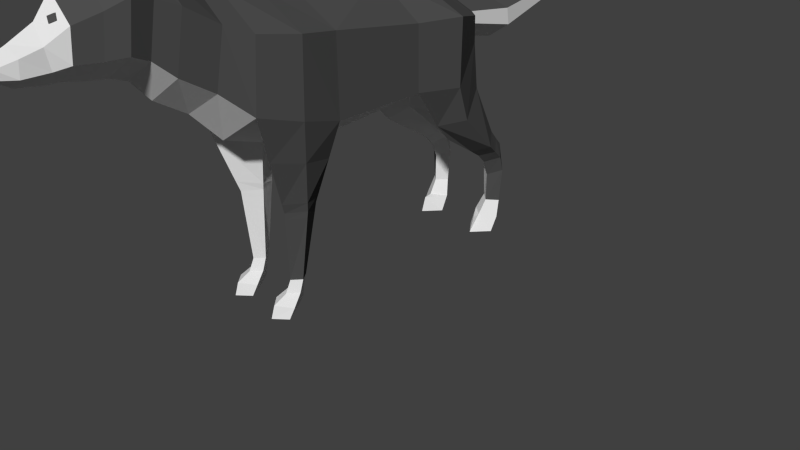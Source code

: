 # Source: Wolf.blend  (saved by Blender 2.78.0; exported with 4.5.12 LTS)
import bpy
from mathutils import Matrix  # noqa: F401  (used for matrix-valued properties, if any)

bpy.ops.wm.read_factory_settings(use_empty=True)
scene = bpy.context.scene
scene.name = 'Scene'

# ---- collections
col_collection_1 = bpy.data.collections.new('Collection 1'); scene.collection.children.link(col_collection_1)

# ---- materials (node trees are filled in below, after node groups)
mat_grey = bpy.data.materials.new('Grey')
mat_grey.alpha_threshold = 0.0
mat_grey.diffuse_color = (0.08001, 0.08001, 0.08001, 1.0)
mat_grey.roughness = 0.5
mat_white = bpy.data.materials.new('White')
mat_white.alpha_threshold = 0.0
mat_white.roughness = 0.5

# ---- material node trees
mat_grey.use_nodes = True; mat_grey.node_tree.nodes.clear()
_N = mat_grey.node_tree.nodes; _L = mat_grey.node_tree.links
n0 = _N.new('ShaderNodeOutputMaterial'); n0.name = 'Material Output'; n0.location = (300, 300)
n1 = _N.new('ShaderNodeBsdfDiffuse'); n1.name = 'Diffuse BSDF'; n1.location = (10, 300)
n1.inputs[0].default_value = (0.07619, 0.07619, 0.07619, 1.0)
_L.new(n1.outputs[0], n0.inputs[0])
n0.is_active_output = True
mat_white.use_nodes = True; mat_white.node_tree.nodes.clear()
_N = mat_white.node_tree.nodes; _L = mat_white.node_tree.links
n0 = _N.new('ShaderNodeOutputMaterial'); n0.name = 'Material Output'; n0.location = (300, 300)
n1 = _N.new('ShaderNodeBsdfDiffuse'); n1.name = 'Diffuse BSDF'; n1.location = (10, 300)
n1.inputs[0].default_value = (0.7758, 0.7758, 0.7758, 1.0)
_L.new(n1.outputs[0], n0.inputs[0])
n0.is_active_output = True

# ---- world
world_world = bpy.data.worlds.new('World'); scene.world = world_world
world_world.color = (0.05088, 0.05088, 0.05088)
world_world.use_sun_shadow = False
world_world.sun_shadow_jitter_overblur = 0.0
world_world.cycles.sampling_method = 'NONE'
world_world.cycles.sample_map_resolution = 256

# ---- cameras
cam_camera = bpy.data.cameras.new('Camera')
cam_camera.clip_end = 100.0
cam_camera.lens = 35.0
cam_camera.sensor_width = 32.0
cam_camera.sensor_height = 18.0
cam_camera.ortho_scale = 7.314
cam_camera.dof.focus_distance = 0.0

# ---- meshes
me_cylinder = bpy.data.meshes.new('Cylinder')
me_cylinder.from_pydata([(0.09812, 1.515, 3.642), (0.1411, 1.458, 3.654), (0.1447, 1.54, 3.593), (0.1877, 1.483, 3.604), (0.09812, 1.515, 3.603), (0.1411, 1.458, 3.614), (0.1447, 1.54, 3.554), (0.1877, 1.483, 3.565), (0.1963, 1.671, 2.906), (0.4349, 2.03, 3.225), (0.3161, 1.591, 2.984), (0.3657, 1.558, 3.173), (0.3007, 1.601, 3.014), (0.1963, 1.671, 2.943), (0.08902, 1.742, 3.005), (0.0269, 1.783, 3.173), (0.07651, 1.75, 2.984), (0.3231, 1.862, 3.026), (0.3886, 1.819, 3.068), (0.4157, 1.801, 3.172), (0.3835, 1.822, 3.097), (0.3231, 1.862, 3.049), (0.2648, 1.901, 3.088), (0.2306, 1.923, 3.172), (0.2577, 1.905, 3.068), (0.5025, -0.9653, -1.258), (0.6518, 0.09153, -0.1754), (0.3178, -0.8751, -1.416), (0.122, 0.03693, -0.7199), (0.6874, -0.8979, -1.419), (0.7463, 0.04593, -0.7623), (0.4972, -0.7935, -1.643), (0.4018, 0.4104, -1.378), (0.4132, -0.9013, 1.618), (0.6197, 0.3299, 2.004), (0.2821, -0.9013, 1.4), (0.1409, 0.1871, 1.42), (0.5444, -0.9013, 1.4), (0.7311, 0.1964, 1.506), (0.4132, -0.9013, 1.183), (0.6673, 0.06284, 1.0), (0.0, 1.332, -0.1595), (0.0, 1.39, 1.047), (0.6518, 0.8859, -0.1754), (0.6673, 1.021, 1.0), (0.0, -0.1877, -0.1754), (0.0, -0.375, 1.0), (0.0, 0.9927, -1.254), (0.4212, 0.7381, -1.354), (0.0, 0.06556, -1.335), (0.3609, -1.765, 1.571), (0.2697, -1.765, 1.459), (0.452, -1.765, 1.459), (0.3609, -1.765, 1.347), (0.3609, -1.914, 1.643), (0.2585, -1.914, 1.518), (0.4633, -1.914, 1.518), (0.3609, -1.914, 1.392), (0.3609, -2.001, 1.816), (0.1896, -2.026, 1.662), (0.5321, -2.026, 1.662), (0.3609, -2.037, 1.407), (0.3609, -2.153, 1.865), (0.2063, -2.153, 1.725), (0.5155, -2.153, 1.725), (0.3609, -2.153, 1.495), (0.4922, -1.067, -1.411), (0.3315, -0.9888, -1.548), (0.6531, -1.009, -1.551), (0.4876, -0.9178, -1.748), (0.4848, -1.19, -1.531), (0.3242, -1.099, -1.66), (0.6457, -1.118, -1.665), (0.4803, -1.012, -1.834), (0.4707, -1.394, -1.612), (0.31, -1.303, -1.729), (0.6315, -1.322, -1.734), (0.4661, -1.215, -1.864), (0.4704, -1.759, -1.605), (0.3419, -1.748, -1.719), (0.5992, -1.764, -1.723), (0.4668, -1.747, -1.825), (0.4568, -1.941, -1.491), (0.2747, -1.949, -1.637), (0.639, -1.971, -1.642), (0.4516, -2.008, -1.784), (0.4551, -2.152, -1.323), (0.2731, -2.152, -1.54), (0.6374, -2.152, -1.54), (0.4499, -2.152, -1.728), (0.4559, -1.957, -1.387), (0.6197, 1.143, 1.931), (0.0, 1.515, 1.922), (0.0, -0.06163, 2.026), (0.0, -0.2183, 1.517), (0.7311, 1.082, 1.469), (0.0, 1.452, 1.488), (0.0, -0.1825, -0.7623), (0.7606, 0.8793, -0.7711), (0.0, 1.287, -0.6516), (0.5002, 0.6222, 2.333), (0.5002, 1.258, 2.203), (0.0, 1.552, 2.163), (0.0, 0.3146, 2.384), (0.4646, 0.8473, 2.702), (0.4646, 1.483, 2.572), (0.0, 1.777, 2.532), (0.0, 0.5397, 2.753), (0.4163, 1.039, 2.917), (0.4163, 1.578, 2.808), (0.0, 1.827, 2.774), (0.0, 0.7782, 2.961), (0.4646, 1.13, 3.121), (0.4646, 1.636, 3.042), (0.0, 1.908, 3.023), (0.0, 0.8419, 3.149), (0.388, 1.114, 3.335), (0.388, 1.538, 3.266), (0.0, 1.865, 3.25), (0.0, 0.8651, 3.359), (0.3116, 1.115, 3.581), (0.3116, 1.448, 3.544), (0.0, 1.705, 3.54), (0.0, 0.9117, 3.592), (0.2336, 1.074, 3.733), (0.2336, 1.297, 3.768), (0.0, 1.465, 3.725), (0.0, 0.9063, 3.742), (0.1954, 1.055, 3.997), (0.1954, 1.228, 3.977), (0.0, 1.318, 3.991), (0.0, 0.9426, 4.003), (0.1322, 1.065, 4.134), (0.1322, 1.166, 4.174), (0.0, 1.211, 4.209), (0.0, 1.002, 4.104), (0.07608, 1.084, 4.203), (0.07608, 1.144, 4.227), (0.0, 1.17, 4.248), (0.0, 1.046, 4.185), (0.0, 0.8435, -1.447), (0.2409, 0.7403, -1.49), (0.2357, 0.5843, -1.52), (0.0, 0.389, -1.492), (0.0, 0.812, -2.044), (0.2892, 0.6908, -2.103), (0.282, 0.4729, -2.145), (0.0, 0.2833, -2.106), (0.0, 0.8673, -2.943), (0.1744, 0.797, -2.977), (0.1721, 0.6707, -3.001), (0.0, 0.5607, -2.979), (0.0, 1.071, -3.598), (0.08836, 1.027, -3.62), (0.08787, 0.9465, -3.636), (0.0, 0.8769, -3.621), (0.0, 1.08, -3.7), (0.04583, 1.057, -3.682), (0.04574, 1.015, -3.69), (0.0, 0.9788, -3.712), (0.2809, -0.9818, 1.406), (0.4084, -0.9818, 1.614), (0.4084, -0.9818, 1.198), (0.5358, -0.9818, 1.406), (0.4337, -0.7791, 1.657), (0.2723, -0.8278, 1.402), (0.4385, -0.8056, 1.165), (0.5629, -0.7923, 1.411), (0.5267, -0.2246, 1.83), (0.228, -0.4943, 1.411), (0.5529, -0.3714, 1.082), (0.647, -0.298, 1.458), (0.5772, -0.4253, -0.5589), (0.2545, -0.4535, -0.9054), (0.4495, -0.1634, -1.385), (0.7169, -0.4071, -0.9295), (0.0, 0.422, -2.542), (0.227, 0.5718, -2.573), (0.2318, 0.7439, -2.54), (0.0, 0.8397, -2.493), (0.5398, -0.6731, -0.7986)], [], [(0, 2, 3, 1), (4, 5, 7, 6), (0, 1, 5, 4), (1, 3, 7, 5), (2, 0, 4, 6), (3, 2, 6, 7), (8, 10, 11, 12, 13, 14, 15, 16), (15, 23, 24, 16), (16, 24, 17, 8), (14, 22, 23, 15), (13, 21, 22, 14), (12, 20, 21, 13), (11, 19, 20, 12), (10, 18, 19, 11), (8, 17, 18, 10), (17, 9, 18), (18, 9, 19), (19, 9, 20), (20, 9, 21), (21, 9, 22), (22, 9, 23), (24, 9, 17), (23, 9, 24), (172, 173, 27, 25, 180), (173, 174, 31, 27), (174, 175, 29, 31), (175, 172, 180, 25, 29), (27, 31, 69, 67), (30, 32, 28, 26), (164, 165, 35, 33), (165, 166, 39, 35), (166, 167, 37, 39), (167, 164, 33, 37), (161, 160, 51, 50), (38, 40, 36, 34), (41, 42, 44, 43), (43, 44, 40, 26), (26, 40, 46, 45), (30, 97, 49, 32), (98, 30, 32, 48), (99, 98, 48, 47), (52, 50, 54, 56), (160, 162, 53, 51), (163, 161, 50, 52), (162, 163, 52, 53), (57, 56, 60, 61), (51, 53, 57, 55), (53, 52, 56, 57), (50, 51, 55, 54), (58, 59, 63, 62), (54, 55, 59, 58), (56, 54, 58, 60), (55, 57, 61, 59), (62, 63, 65, 64), (60, 58, 62, 64), (59, 61, 65, 63), (61, 60, 64, 65), (69, 68, 72, 73), (29, 25, 66, 68), (31, 29, 68, 69), (25, 27, 67, 66), (70, 71, 75, 74), (66, 67, 71, 70), (68, 66, 70, 72), (67, 69, 73, 71), (74, 75, 79, 78), (72, 70, 74, 76), (71, 73, 77, 75), (73, 72, 76, 77), (80, 78, 82, 84), (76, 74, 78, 80), (75, 77, 81, 79), (77, 76, 80, 81), (85, 84, 88, 89), (79, 81, 85, 83), (81, 80, 84, 85), (78, 79, 83, 82), (86, 87, 89, 88), (82, 83, 87, 86, 90), (84, 82, 90, 86, 88), (83, 85, 89, 87), (95, 96, 92, 91), (94, 38, 34, 93), (38, 95, 91, 34), (46, 40, 38, 94), (40, 44, 95, 38), (44, 42, 96, 95), (41, 43, 98, 99), (43, 26, 30, 98), (26, 45, 97, 30), (48, 32, 142, 141), (32, 49, 143, 142), (91, 92, 102, 101), (103, 100, 104, 107), (100, 101, 105, 104), (101, 102, 106, 105), (107, 104, 108, 111), (104, 105, 109, 108), (105, 106, 110, 109), (111, 108, 112, 115), (108, 109, 113, 112), (109, 110, 114, 113), (115, 112, 116, 119), (112, 113, 117, 116), (113, 114, 118, 117), (119, 116, 120, 123), (116, 117, 121, 120), (117, 118, 122, 121), (123, 120, 124, 127), (120, 121, 125, 124), (121, 122, 126, 125), (127, 124, 128, 131), (124, 125, 129, 128), (125, 126, 130, 129), (131, 128, 132, 135), (128, 129, 133, 132), (129, 130, 134, 133), (135, 132, 136, 139), (132, 133, 137, 136), (133, 134, 138, 137), (47, 48, 141, 140), (142, 143, 147, 146), (141, 142, 146, 145), (140, 141, 145, 144), (177, 176, 151, 150), (178, 177, 150, 149), (179, 178, 149, 148), (150, 151, 155, 154), (149, 150, 154, 153), (148, 149, 153, 152), (93, 34, 100, 103), (34, 91, 101, 100), (138, 139, 136, 137), (154, 155, 159, 158), (153, 154, 158, 157), (152, 153, 157, 156), (156, 157, 158, 159), (39, 37, 163, 162), (37, 33, 161, 163), (35, 39, 162, 160), (33, 35, 160, 161), (171, 168, 164, 167), (170, 171, 167, 166), (169, 170, 166, 165), (168, 169, 165, 164), (34, 36, 169, 168), (36, 40, 170, 169), (40, 38, 171, 170), (38, 34, 168, 171), (30, 26, 172, 175), (32, 30, 175, 174), (28, 32, 174, 173), (26, 28, 173, 172), (144, 145, 178, 179), (145, 146, 177, 178), (146, 147, 176, 177)])
me_cylinder.polygons.foreach_set('material_index', [0, 0, 0, 0, 0, 0, 0, 0, 0, 1, 1, 1, 1, 0, 0, 0, 0, 1, 1, 1, 1, 0, 0, 1, 1, 0, 0, 1, 0, 1, 1, 0, 0, 1, 0, 0, 0, 1, 1, 0, 0, 1, 1, 0, 0, 1, 1, 1, 1, 1, 1, 1, 1, 1, 1, 1, 1, 0, 0, 0, 1, 1, 1, 0, 1, 1, 0, 1, 0, 1, 0, 1, 0, 1, 1, 1, 1, 1, 1, 1, 1, 0, 1, 0, 1, 0, 0, 0, 0, 1, 0, 1, 0, 1, 0, 0, 1, 0, 0, 1, 0, 0, 1, 0, 0, 1, 0, 0, 1, 1, 1, 1, 1, 1, 1, 1, 1, 0, 0, 0, 0, 1, 1, 0, 1, 1, 0, 1, 1, 0, 1, 0, 0, 1, 1, 1, 1, 0, 0, 1, 1, 0, 0, 1, 1, 1, 1, 0, 0, 0, 0, 1, 1, 0, 1, 1])
me_cylinder.materials.append(mat_grey)
me_cylinder.materials.append(mat_white)
me_cylinder.use_remesh_preserve_volume = False
me_cylinder.use_remesh_preserve_attributes = False
me_cylinder.use_mirror_x = True
me_cylinder.update()

# ---- objects
ob_wolf = bpy.data.objects.new('Wolf', me_cylinder)
ob_camera = bpy.data.objects.new('Camera', cam_camera)

# ---- transforms, parenting, visibility, modifiers, constraints
ob_wolf.location = (0.0, 0.0, 2.166)
ob_wolf.rotation_euler = (1.571, -0.0, 0.0)
ob_wolf.lineart.crease_threshold = 0.0
ob_wolf.use_mesh_mirror_x = True
_vg = ob_wolf.vertex_groups.new(name='sacrum')
for _i, _w in zip([26, 32, 41, 42, 43, 44, 45, 47, 48, 98, 99, 140, 141, 142], [0.09664, 0.04736, 0.8968, 0.06852, 0.7389, 0.06802, 0.01858, 0.7202, 0.5306, 0.255, 0.8609, 0.1483, 0.1028, 0.03013]): _vg.add([_i], _w, 'REPLACE')
_vg = ob_wolf.vertex_groups.new(name='lumbar')
_vg = ob_wolf.vertex_groups.new(name='thoracic')
for _i, _w in zip([40, 41, 42, 43, 44, 91, 92, 95, 96, 100, 101, 102, 105], [0.06147, 0.06072, 0.8423, 0.0498, 0.6864, 0.4498, 0.2255, 0.2638, 0.7202, 0.01197, 0.1498, 0.07947, 0.02231]): _vg.add([_i], _w, 'REPLACE')
_vg = ob_wolf.vertex_groups.new(name='neck base')
for _i, _w in zip([8, 9, 10, 11, 12, 13, 14, 15, 16, 17, 18, 19, 20, 21, 22, 23, 24, 42, 91, 92, 93, 95, 96, 100, 101, 102, 103, 104, 105, 106, 107, 108, 109, 110, 111, 112, 113, 115, 116, 119, 123], [0.05464, 0.05042, 0.05247, 0.05414, 0.05709, 0.05952, 0.04443, 0.03315, 0.03576, 0.05035, 0.05105, 0.05173, 0.05201, 0.05164, 0.05006, 0.04784, 0.04817, 0.02862, 0.2194, 0.6698, 0.01585, 0.03822, 0.1775, 0.1703, 0.5431, 0.7277, 0.1146, 0.3599, 0.1725, 0.1854, 0.2624, 0.1585, 0.06431, 0.0668, 0.1604, 0.07873, 0.02946, 0.1058, 0.02549, 0.06125, 0.007597]): _vg.add([_i], _w, 'REPLACE')
_vg = ob_wolf.vertex_groups.new(name='neck Top')
for _i, _w in zip([6, 8, 9, 10, 11, 12, 13, 14, 15, 16, 17, 18, 19, 20, 21, 22, 23, 24, 91, 92, 100, 101, 102, 103, 104, 105, 106, 107, 108, 109, 110, 111, 112, 113, 114, 115, 116, 117, 118, 119, 120, 121, 122, 123, 127], [0.003262, 0.2226, 0.2336, 0.1936, 0.2186, 0.2027, 0.2272, 0.2768, 0.2337, 0.2927, 0.2337, 0.2276, 0.2281, 0.2289, 0.2333, 0.239, 0.2385, 0.2404, 0.05249, 0.06491, 0.04543, 0.1515, 0.1592, 0.05369, 0.2239, 0.6945, 0.7259, 0.1505, 0.411, 0.731, 0.7504, 0.2595, 0.2352, 0.447, 0.4801, 0.1819, 0.1089, 0.1494, 0.212, 0.1105, 0.02711, 0.02532, 0.06142, 0.05383, 0.008659]): _vg.add([_i], _w, 'REPLACE')
_vg = ob_wolf.vertex_groups.new(name='Head')
for _i, _w in zip([0, 1, 2, 3, 4, 5, 6, 7, 8, 9, 10, 11, 12, 13, 14, 15, 16, 17, 18, 19, 20, 21, 22, 23, 24, 100, 103, 104, 105, 106, 107, 108, 109, 110, 111, 112, 113, 114, 115, 116, 117, 118, 119, 120, 121, 122, 123, 124, 125, 126, 127, 128, 129, 130, 131, 132, 133, 134, 135, 136, 137, 138, 139], [0.98, 0.9812, 0.9769, 0.9793, 0.9801, 0.9817, 0.9734, 0.9788, 0.7227, 0.716, 0.7539, 0.7272, 0.7402, 0.7133, 0.676, 0.7247, 0.6644, 0.716, 0.7214, 0.7202, 0.7191, 0.715, 0.7109, 0.7126, 0.7105, 0.03165, 0.06997, 0.1434, 0.07132, 0.06718, 0.1936, 0.3081, 0.1827, 0.1743, 0.3654, 0.6261, 0.4983, 0.4973, 0.5748, 0.8203, 0.8236, 0.7757, 0.7505, 0.9337, 0.9522, 0.9335, 0.8814, 0.9674, 0.9867, 0.992, 0.9364, 0.992, 0.9961, 0.9992, 0.982, 0.9963, 0.9983, 0.9991, 0.9908, 0.9972, 0.9983, 0.9988, 0.9949]): _vg.add([_i], _w, 'REPLACE')
_vg = ob_wolf.vertex_groups.new(name='shoulder.L')
for _i, _w in zip([34, 36, 38, 42, 44, 91, 93, 94, 95, 96, 100, 101, 103, 104, 107, 108, 111, 112, 115, 119, 168], [0.7633, 0.003902, 0.03779, 0.003058, 0.1172, 0.2403, 0.1748, 0.05287, 0.5813, 0.0542, 0.6003, 0.1188, 0.2186, 0.2006, 0.144, 0.0841, 0.08734, 0.03072, 0.05737, 0.01614, 0.06826]): _vg.add([_i], _w, 'REPLACE')
_vg = ob_wolf.vertex_groups.new(name='front scapula.L')
for _i, _w in zip([26, 34, 36, 38, 40, 44, 45, 46, 93, 94, 95, 103, 168, 170, 171], [0.05244, 0.0818, 0.06884, 0.8739, 0.6217, 0.07155, 0.05185, 0.2148, 0.07555, 0.1809, 0.07186, 0.01607, 0.01484, 0.0924, 0.03862]): _vg.add([_i], _w, 'REPLACE')
_vg = ob_wolf.vertex_groups.new(name='front humerus.L')
for _i, _w in zip([33, 34, 35, 36, 37, 38, 39, 40, 46, 94, 160, 161, 162, 163, 164, 165, 166, 167, 168, 169, 170, 171], [0.655, 0.06356, 0.7112, 0.8914, 0.7581, 0.05423, 0.5062, 0.1401, 0.04707, 0.0002814, 0.09078, 0.1407, 0.1361, 0.07961, 0.9339, 0.9329, 0.852, 0.9648, 0.8884, 1.004, 0.8611, 0.9416]): _vg.add([_i], _w, 'REPLACE')
_vg = ob_wolf.vertex_groups.new(name='front metacarpals.L')
for _i, _w in zip([33, 35, 37, 39, 50, 51, 52, 53, 54, 55, 56, 57, 61, 65, 160, 161, 162, 163, 164, 165, 166, 167], [0.343, 0.2898, 0.2412, 0.4917, 0.973, 0.9717, 0.9789, 0.9797, 0.02171, 0.0992, 0.1318, 0.4601, 0.1185, 0.0246, 0.909, 0.8584, 0.8632, 0.9201, 0.0593, 0.07042, 0.1402, 0.01515]): _vg.add([_i], _w, 'REPLACE')
_vg = ob_wolf.vertex_groups.new(name='front paw.L')
for _i, _w in zip([50, 51, 54, 55, 56, 57, 58, 59, 60, 61, 62, 63, 64, 65], [0.002568, 0.005126, 0.9641, 0.9007, 0.8682, 0.5398, 1.001, 0.9852, 0.9979, 0.8815, 1.0, 0.994, 1.001, 0.9627]): _vg.add([_i], _w, 'REPLACE')
_vg = ob_wolf.vertex_groups.new(name='shoulder.R')
for _i, _w in zip([93, 94, 100, 103, 104, 107, 111, 115], [0.09358, 0.005243, 0.03828, 0.285, 0.001396, 0.1278, 0.06399, 0.02999]): _vg.add([_i], _w, 'REPLACE')
_vg = ob_wolf.vertex_groups.new(name='front scapula.R')
for _i, _w in zip([40, 45, 46, 93, 94, 103, 107, 111], [0.03103, 0.05461, 0.3176, 0.3912, 0.1935, 0.142, 0.06314, 0.01294]): _vg.add([_i], _w, 'REPLACE')
_vg = ob_wolf.vertex_groups.new(name='front humerus.R')
for _i, _w in zip([45, 46, 93, 94, 103], [0.01324, 0.1838, 0.1466, 0.435, 0.05319]): _vg.add([_i], _w, 'REPLACE')
_vg = ob_wolf.vertex_groups.new(name='front metacarpals.R')
_vg = ob_wolf.vertex_groups.new(name='front paw.R')
_vg = ob_wolf.vertex_groups.new(name='Tail Base')
for _i, _w in zip([32, 47, 48, 49, 97, 98, 99, 140, 141, 142, 143, 145, 146, 147], [0.08485, 0.2077, 0.2031, 0.1988, 0.05176, 0.0302, 0.03792, 0.7569, 0.7829, 0.7952, 0.7442, 0.05062, 0.05018, 0.08723]): _vg.add([_i], _w, 'REPLACE')
_vg = ob_wolf.vertex_groups.new(name='Tail Middle 1')
for _i, _w in zip([140, 141, 142, 143, 144, 145, 146, 147, 176, 177, 178, 179], [0.07484, 0.05284, 0.05781, 0.06536, 0.9437, 0.8549, 0.8311, 0.79, 0.1557, 0.08322, 0.06349, 0.02693]): _vg.add([_i], _w, 'REPLACE')
_vg = ob_wolf.vertex_groups.new(name='Tail middle 2')
for _i, _w in zip([144, 145, 146, 147, 148, 149, 150, 151, 152, 153, 156, 157, 176, 177, 178, 179], [0.02767, 0.08456, 0.1095, 0.1025, 0.994, 0.9747, 0.9702, 0.982, 0.05809, 0.03228, 0.02911, 0.02843, 0.8264, 0.9084, 0.9303, 0.9719]): _vg.add([_i], _w, 'REPLACE')
_vg = ob_wolf.vertex_groups.new(name='Tail tip')
for _i, _w in zip([152, 153, 154, 155, 156, 157, 158, 159], [0.9418, 0.9677, 0.9786, 0.9904, 0.9709, 0.9715, 0.9771, 0.9817]): _vg.add([_i], _w, 'REPLACE')
_vg = ob_wolf.vertex_groups.new(name='Tail Control')
for _i, _w in zip([152, 153, 154, 155, 156, 157, 158, 159], [0.9459, 0.9716, 0.9828, 0.9998, 0.9756, 0.9763, 0.9819, 0.9872]): _vg.add([_i], _w, 'REPLACE')
_vg = ob_wolf.vertex_groups.new(name='pelvis-Brigde.L')
for _i, _w in zip([26, 28, 30, 40, 43, 45, 46, 48, 97, 98, 99, 172, 180], [0.5321, 0.05205, 0.06381, 0.03912, 0.1358, 0.1802, 0.03277, 0.07315, 0.06539, 0.5822, 0.06168, 0.06989, 0.002229]): _vg.add([_i], _w, 'REPLACE')
_vg = ob_wolf.vertex_groups.new(name='pelvis.L')
for _i, _w in zip([28, 30, 32, 48, 49, 97, 98, 141, 142, 143, 174], [0.006854, 0.01437, 0.7144, 0.1396, 0.1428, 0.03305, 0.01035, 0.02136, 0.07065, 0.06929, 0.04874]): _vg.add([_i], _w, 'REPLACE')
_vg = ob_wolf.vertex_groups.new(name='femur.L')
for _i, _w in zip([26, 27, 28, 29, 30, 31, 32, 43, 45, 48, 49, 97, 98, 172, 173, 174, 175, 180], [0.1879, 0.004466, 0.8665, 0.04646, 0.8255, 0.02922, 0.1004, 0.006306, 0.1016, 0.007248, 0.07144, 0.1572, 0.07805, 0.8502, 0.9437, 0.8903, 0.8969, 0.5499]): _vg.add([_i], _w, 'REPLACE')
_vg = ob_wolf.vertex_groups.new(name='tarsals.L')
for _i, _w in zip([25, 27, 29, 31, 66, 67, 68, 69, 70, 71, 72, 73, 75, 76, 77, 172, 173, 174, 175, 180], [0.9769, 0.9716, 0.9498, 0.9467, 0.9905, 0.98, 0.9529, 0.9236, 0.9303, 0.9018, 0.8407, 0.8144, 0.06413, 0.1028, 0.1334, 0.02998, 0.05679, 0.03886, 0.08658, 0.4084]): _vg.add([_i], _w, 'REPLACE')
_vg = ob_wolf.vertex_groups.new(name='back metacarpals.L')
for _i, _w in zip([68, 69, 70, 71, 72, 73, 74, 75, 76, 77, 78, 79, 80, 81, 82, 83, 84, 85, 87, 88, 89, 90], [0.02072, 0.06482, 0.06912, 0.09733, 0.1559, 0.1817, 0.9785, 0.935, 0.8932, 0.8666, 0.9627, 0.9651, 0.9325, 0.9716, 0.07648, 0.1159, 0.1753, 0.4667, 0.01039, 0.01604, 0.1122, 0.02531]): _vg.add([_i], _w, 'REPLACE')
_vg = ob_wolf.vertex_groups.new(name='back paw.L')
for _i, _w in zip([78, 79, 80, 81, 82, 83, 84, 85, 86, 87, 88, 89, 90], [0.02445, 0.01774, 0.06443, 0.0002356, 0.9235, 0.884, 0.8244, 0.5332, 0.9923, 0.9698, 0.9669, 0.8878, 0.9623]): _vg.add([_i], _w, 'REPLACE')
_vg = ob_wolf.vertex_groups.new(name='pelvis-Brigde.R')
for _i, _w in zip([26, 30, 45, 46, 49, 94, 97], [0.06868, 0.004029, 0.4559, 0.08448, 0.1309, 0.003809, 0.5155]): _vg.add([_i], _w, 'REPLACE')
_vg = ob_wolf.vertex_groups.new(name='pelvis.R')
for _i, _w in zip([45, 49, 97, 143], [0.009856, 0.3886, 0.09972, 0.05732]): _vg.add([_i], _w, 'REPLACE')
_vg = ob_wolf.vertex_groups.new(name='femur.R')
_vg = ob_wolf.vertex_groups.new(name='tarsals.R')
_vg = ob_wolf.vertex_groups.new(name='back metacarpals.R')
_vg = ob_wolf.vertex_groups.new(name='back paw.R')
_vg = ob_wolf.vertex_groups.new(name='front Leg IK.L')
for _i, _w in zip([54, 55, 56, 57, 58, 59, 60, 61, 62, 63, 64, 65], [0.4917, 0.4744, 0.4654, 0.3376, 0.5004, 0.4978, 0.5018, 0.4727, 0.5001, 0.4994, 0.5008, 0.4942]): _vg.add([_i], _w, 'REPLACE')
_vg = ob_wolf.vertex_groups.new(name='back-IK')
_vg = ob_wolf.vertex_groups.new(name='Head-IK')
for _i, _w in zip([115, 119, 120, 123, 124, 125, 127, 128, 129, 130, 131, 132, 133, 134, 135, 136, 137, 138, 139], [0.02947, 0.07188, 0.05658, 0.1474, 0.1451, 0.04154, 0.2763, 0.7243, 0.1977, 0.05664, 0.781, 0.9045, 0.8673, 0.8822, 0.8968, 0.9489, 0.9137, 0.9229, 0.9568]): _vg.add([_i], _w, 'REPLACE')
_vg = ob_wolf.vertex_groups.new(name='front Leg IK.R')
_vg = ob_wolf.vertex_groups.new(name='tarsals-knee.L')
_vg = ob_wolf.vertex_groups.new(name='tarsals-knee.R')
_m = ob_wolf.modifiers.new('Mirror', 'MIRROR')
_m.use_clip = True
_m = ob_wolf.modifiers.new('Armature', 'ARMATURE')
ob_camera.location = (7.481, -6.508, 5.344)
ob_camera.rotation_euler = (1.109, 0.01082, 0.8149)
ob_camera.lock_rotations_4d = False
ob_camera.empty_display_type = 'ARROWS'
ob_camera.color = (0.0, 0.0, 0.0, 0.0)
ob_camera.display_type = 'WIRE'
ob_camera.lineart.crease_threshold = 0.0

# ---- collection membership
col_collection_1.objects.link(ob_wolf)
col_collection_1.objects.link(ob_camera)

# ---- scene / render settings (as saved in the file)
scene.camera = ob_camera
scene.frame_start = 1; scene.frame_end = 250; scene.frame_set(1)
scene.render.engine = 'CYCLES'
scene.render.resolution_percentage = 50
scene.render.dither_intensity = 0.0
scene.cycles.use_denoising = False
scene.cycles.samples = 10
scene.cycles.sampling_pattern = 'TABULATED_SOBOL'
scene.cycles.light_sampling_threshold = 0.0
scene.cycles.use_adaptive_sampling = False
scene.cycles.use_light_tree = False
scene.cycles.blur_glossy = 0.0
scene.cycles.pixel_filter_type = 'GAUSSIAN'
scene.cycles.sample_clamp_indirect = 0.0
scene.view_settings.view_transform = 'Standard'
bpy.context.view_layer.update()

# ---- added for rendering (the .blend has no usable light): sun
light_auto_sun = bpy.data.lights.new('AutoSun', 'SUN')
light_auto_sun.energy = 3.0
light_auto_sun.angle = 0.0523599
ob_auto_sun = bpy.data.objects.new('AutoSun', light_auto_sun)
scene.collection.objects.link(ob_auto_sun)
ob_auto_sun.rotation_euler = (0.872665, 0.174533, 0.523599)
bpy.context.view_layer.update()
